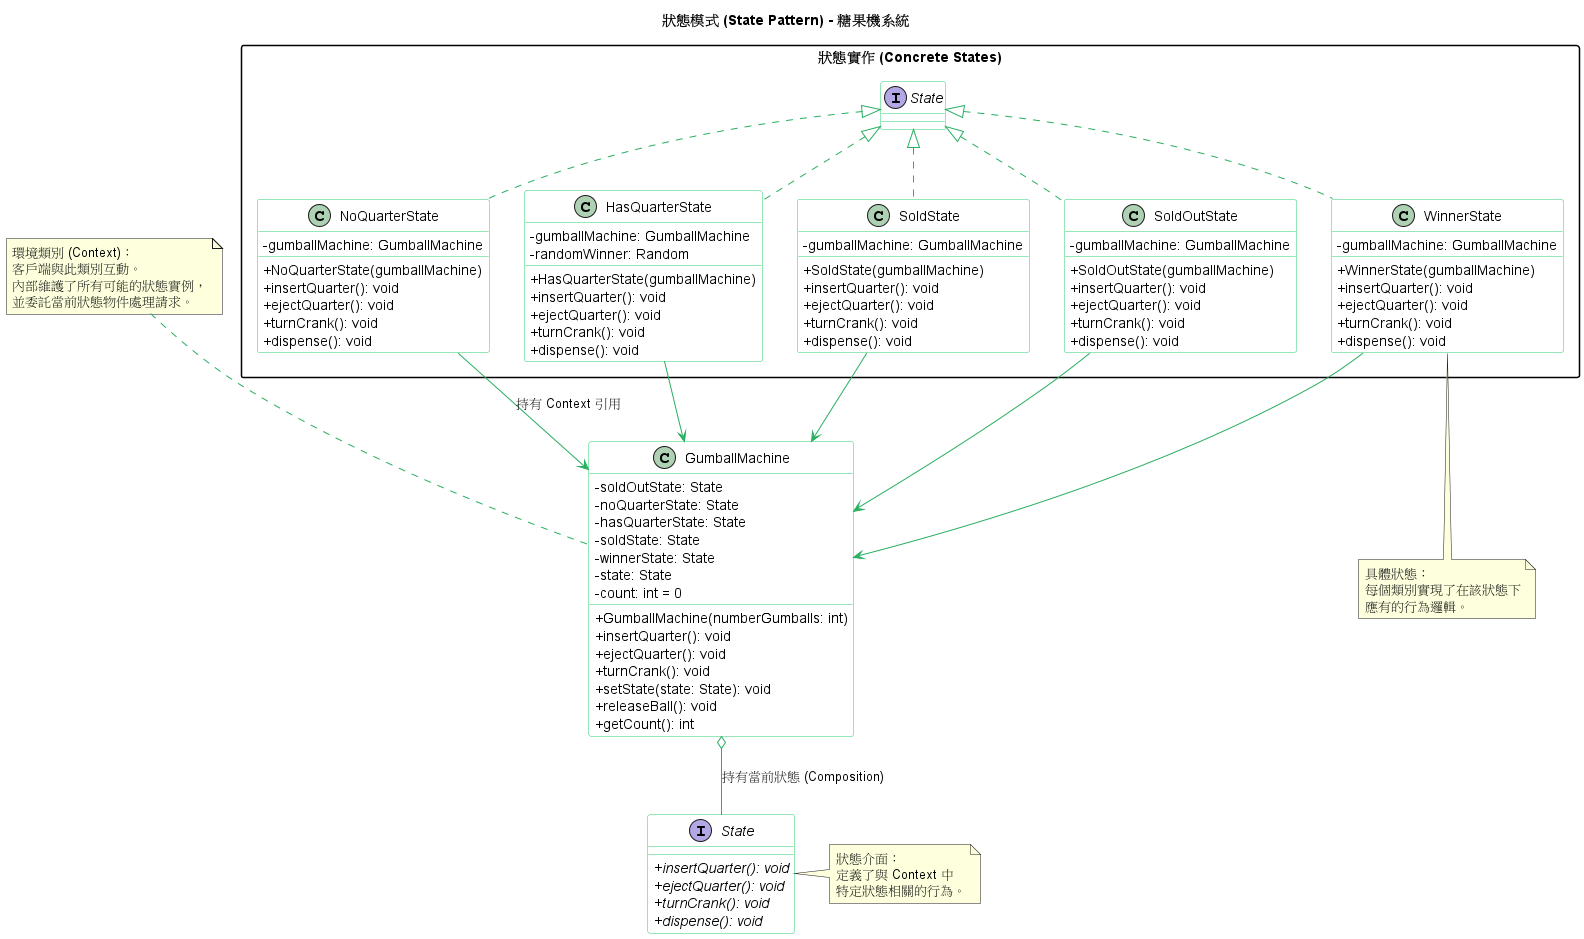

The diagram above was rendered by PlantUML. Its source (embedded in the PNG):
@startuml
title 狀態模式 (State Pattern) - 糖果機系統

' --- 樣式設定 ---
skinparam classAttributeIconSize 0
skinparam monochrome false
skinparam packageStyle rectangle

skinparam class {
BackgroundColor White
ArrowColor #27ae60
BorderColor #2ecc71
}

' --- 狀態介面 (State) ---
interface State {
+ {abstract} insertQuarter(): void
+ {abstract} ejectQuarter(): void
+ {abstract} turnCrank(): void
+ {abstract} dispense(): void
}

' --- 具體狀態實作 (Concrete States) ---
package "狀態實作 (Concrete States)" {
class NoQuarterState implements State {
- gumballMachine: GumballMachine
+ NoQuarterState(gumballMachine)
+ insertQuarter(): void
+ ejectQuarter(): void
+ turnCrank(): void
+ dispense(): void
}

class HasQuarterState implements State {
    - gumballMachine: GumballMachine
    - randomWinner: Random
    + HasQuarterState(gumballMachine)
    + insertQuarter(): void
    + ejectQuarter(): void
    + turnCrank(): void
    + dispense(): void
}

class SoldState implements State {
    - gumballMachine: GumballMachine
    + SoldState(gumballMachine)
    + insertQuarter(): void
    + ejectQuarter(): void
    + turnCrank(): void
    + dispense(): void
}

class SoldOutState implements State {
    - gumballMachine: GumballMachine
    + SoldOutState(gumballMachine)
    + insertQuarter(): void
    + ejectQuarter(): void
    + turnCrank(): void
    + dispense(): void
}

class WinnerState implements State {
    - gumballMachine: GumballMachine
    + WinnerState(gumballMachine)
    + insertQuarter(): void
    + ejectQuarter(): void
    + turnCrank(): void
    + dispense(): void
}


}

' --- 環境類別 (Context) ---
class GumballMachine {
- soldOutState: State
- noQuarterState: State
- hasQuarterState: State
- soldState: State
- winnerState: State
- state: State
- count: int = 0

+ GumballMachine(numberGumballs: int)
+ insertQuarter(): void
+ ejectQuarter(): void
+ turnCrank(): void
+ setState(state: State): void
+ releaseBall(): void
+ getCount(): int
' ... 其他 Getter 方法


}

' --- 關係連線 ---
GumballMachine o-- State : 持有當前狀態 (Composition)
NoQuarterState --> GumballMachine : 持有 Context 引用
HasQuarterState --> GumballMachine
SoldState --> GumballMachine
SoldOutState --> GumballMachine
WinnerState --> GumballMachine

' --- 說明註解 ---
note right of State
狀態介面：
定義了與 Context 中
特定狀態相關的行為。
end note

note top of GumballMachine
環境類別 (Context)：
客戶端與此類別互動。
內部維護了所有可能的狀態實例，
並委託當前狀態物件處理請求。
end note

note bottom of WinnerState
具體狀態：
每個類別實現了在該狀態下
應有的行為邏輯。
end note

@enduml